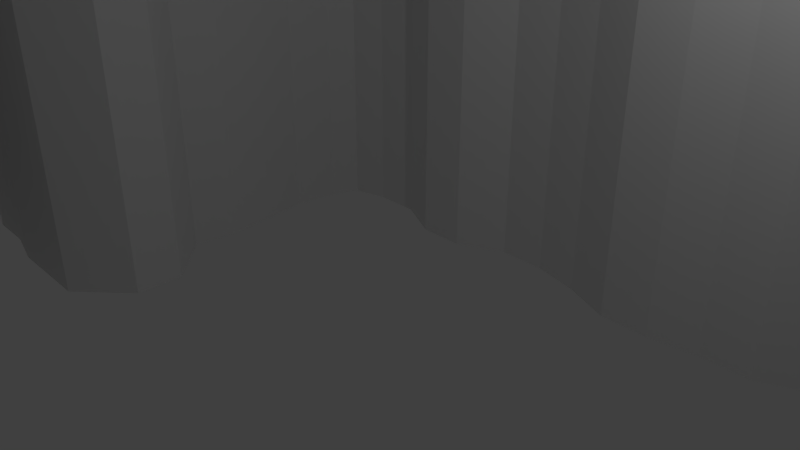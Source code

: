# Source: MountainsBasic.blend  (saved by Blender 2.79.0; exported with 4.5.12 LTS)
import bpy
from mathutils import Matrix  # noqa: F401  (used for matrix-valued properties, if any)

bpy.ops.wm.read_factory_settings(use_empty=True)
scene = bpy.context.scene
scene.name = 'Scene'

# ---- collections
col_collection_1 = bpy.data.collections.new('Collection 1'); scene.collection.children.link(col_collection_1)

# ---- world
world_world = bpy.data.worlds.new('World'); scene.world = world_world
world_world.color = (0.05088, 0.05088, 0.05088)
world_world.use_sun_shadow = False
world_world.sun_shadow_jitter_overblur = 0.0
world_world.cycles.sampling_method = 'MANUAL'

# ---- cameras
cam_camera = bpy.data.cameras.new('Camera')
cam_camera.clip_end = 100.0
cam_camera.lens = 35.0
cam_camera.sensor_width = 32.0
cam_camera.sensor_height = 18.0
cam_camera.ortho_scale = 7.314
cam_camera.dof.focus_distance = 0.0
cam_camera.dof.aperture_fstop = 128.0

# ---- lights
light_lamp = bpy.data.lights.new('Lamp', 'POINT')
light_lamp.transmission_factor = 0.0
light_lamp.cutoff_distance = 30.0
light_lamp.energy = 100.0
light_lamp.shadow_buffer_clip_start = 1.001
light_lamp.shadow_soft_size = 0.1
light_lamp.shadow_maximum_resolution = 0.006
light_lamp.use_absolute_resolution = True

# ---- meshes
me_plane_001 = bpy.data.meshes.new('Plane.001')
me_plane_001.from_pydata([(-1.0, -1.098, -0.2), (-1.0, 1.0, -0.2), (-1.0, 0.92, -0.2), (-1.0, 0.84, -0.2), (-1.0, 0.76, -0.2), (-1.0, 0.68, -0.2), (-1.0, 0.6, -0.2), (-1.0, 0.52, -0.2), (-1.0, 0.44, -0.2), (-1.0, 0.36, -0.2), (-1.0, 0.28, -0.2), (-1.0, 0.2, -0.2), (-1.0, 0.12, -0.2), (-1.0, 0.04, -0.2), (-1.0, -0.04, -0.2), (-1.0, -0.1025, -0.2), (-1.0, -0.36, -0.2), (-1.16, -0.44, -0.2), (-1.16, -0.52, -0.2), (-1.16, -0.6, -0.2), (-1.16, -0.68, -0.2), (-1.16, -0.76, -0.2), (-1.16, -0.84, -0.2), (-1.16, -0.9414, -0.2), (-0.92, -1.098, -0.2), (-0.84, -1.098, -0.2), (-0.76, -1.098, -0.2), (-0.68, -1.098, -0.2), (-0.6, -1.098, -0.2), (-0.52, -1.098, -0.2), (-0.44, -1.098, -0.2), (-0.36, -1.098, -0.2), (-0.28, -1.098, -0.2), (0.92, 0.96, -0.2), (0.84, 1.0, -0.2), (0.76, 1.0, -0.2), (0.68, 1.0, -0.2), (0.6, 1.0, -0.2), (0.52, 1.0, -0.2), (0.44, 1.0, -0.2), (0.36, 1.0, -0.2), (0.28, 1.0, -0.2), (0.2, 1.0, -0.2), (0.12, 1.0, -0.2), (0.04, 1.0, -0.2), (-0.04, 1.0, -0.2), (-0.12, 1.0, -0.2), (-0.2, 1.0, -0.2), (-0.28, 1.0, -0.2), (-0.36, 1.0, -0.2), (-0.44, 1.0, -0.2), (-0.52, 1.0, -0.2), (-0.6, 1.0, -0.2), (-0.68, 1.0, -0.2), (-0.76, 1.0, -0.2), (-0.84, 1.0, -0.2), (-0.92, 1.0, -0.2), (-0.92, -0.92, -0.2), (-0.92, -0.84, -0.2), (-0.92, -0.76, -0.2), (-0.92, -0.68, -0.2), (-0.92, -0.6, -0.2), (-0.92, -0.52, -0.2), (-0.92, -0.44, -0.2), (-0.92, -0.36, -0.2), (-0.92, -0.1025, -0.2), (-0.92, -0.04, -0.2), (-0.92, 0.04, -0.2), (-0.92, 0.12, -0.2), (-0.92, 0.2, -0.2), (-0.92, 0.28, -0.2), (-0.92, 0.36, -0.2), (-0.92, 0.44, -0.2), (-0.92, 0.52, -0.2), (-0.92, 0.6, -0.2), (-0.92, 0.68, -0.2), (-0.92, 0.76, -0.2), (-0.92, 0.84, -0.2), (-0.92, 0.92, -0.2), (-0.84, -0.92, -0.2), (-0.84, -0.84, -0.2), (-0.84, -0.52, -0.2), (-0.84, -0.44, -0.2), (-0.84, -0.36, -0.2), (-0.84, -0.1825, -0.2), (-0.84, -0.1025, -0.2), (-0.84, -0.04, -0.2), (-0.84, 0.04, -0.2), (-0.84, 0.12, -0.2), (-0.84, 0.2, -0.2), (-0.84, 0.28, -0.2), (-0.84, 0.36, -0.2), (-0.84, 0.44, -0.2), (-0.84, 0.52, -0.2), (-0.84, 0.6, -0.2), (-0.84, 0.68, -0.2), (-0.84, 0.76, -0.2), (-0.84, 0.84, -0.2), (-0.84, 0.92, -0.2), (-0.76, -0.92, -0.2), (-0.76, -0.84, -0.2), (-0.76, -0.52, -0.2), (-0.76, -0.44, -0.2), (-0.76, -0.36, -0.2), (-0.76, -0.1825, -0.2), (-0.76, -0.1025, -0.2), (-0.76, -0.04, -0.2), (-0.76, 0.04, -0.2), (-0.76, 0.12, -0.2), (-0.76, 0.2, -0.2), (-0.76, 0.28, -0.2), (-0.76, 0.36, -0.2), (-0.76, 0.44, -0.2), (-0.76, 0.52, -0.2), (-0.76, 0.6, -0.2), (-0.76, 0.68, -0.2), (-0.76, 0.76, -0.2), (-0.76, 0.84, -0.2), (-0.76, 0.92, -0.2), (-0.68, -0.92, -0.2), (-0.68, -0.84, -0.2), (-0.68, -0.52, -0.2), (-0.68, -0.44, -0.2), (-0.68, -0.3497, -0.2), (-0.68, -0.2, -0.2), (-0.68, -0.12, -0.2), (-0.68, -0.04, -0.2), (-0.68, 0.04, -0.2), (-0.68, 0.12, -0.2), (-0.68, 0.2, -0.2), (-0.68, 0.28, -0.2), (-0.68, 0.36, -0.2), (-0.68, 0.44, -0.2), (-0.68, 0.52, -0.2), (-0.68, 0.6, -0.2), (-0.68, 0.68, -0.2), (-0.68, 0.76, -0.2), (-0.68, 0.84, -0.2), (-0.68, 0.92, -0.2), (-0.6, -0.92, -0.2), (-0.6, -0.84, -0.2), (-0.6, -0.52, -0.2), (-0.6, -0.44, -0.2), (-0.6, -0.3497, -0.2), (-0.52, -0.2, -0.2), (-0.52, -0.12, -0.2), (-0.6, -0.04, -0.2), (-0.6, 0.04, -0.2), (-0.6, 0.12, -0.2), (-0.6, 0.2, -0.2), (-0.6, 0.28, -0.2), (-0.6, 0.36, -0.2), (-0.6, 0.44, -0.2), (-0.6, 0.52, -0.2), (-0.6, 0.6, -0.2), (-0.6, 0.68, -0.2), (-0.6, 0.76, -0.2), (-0.6, 0.84, -0.2), (-0.6, 0.92, -0.2), (-0.52, -0.92, -0.2), (-0.52, -0.84, -0.2), (-0.52, -0.52, -0.2), (-0.52, -0.44, -0.2), (-0.52, -0.36, -0.2), (-0.436, -0.12, -0.2), (-0.436, -0.04, -0.2), (-0.52, 0.04, -0.2), (-0.5115, 0.12, -0.2), (-0.52, 0.2, -0.2), (-0.5308, 0.28, -0.2), (-0.52, 0.36, -0.2), (-0.5009, 0.4078, -0.2), (-0.52, 0.5035, -0.2), (-0.52, 0.6, -0.2), (-0.52, 0.68, -0.2), (-0.52, 0.76, -0.2), (-0.52, 0.84, -0.2), (-0.52, 0.92, -0.2), (-0.44, -0.92, -0.2), (-0.44, -0.84, -0.2), (-0.44, -0.52, -0.2), (-0.44, -0.44, -0.2), (-0.44, -0.36, -0.2), (-0.44, 0.4235, -0.2), (-0.44, 0.5035, -0.2), (-0.44, 0.6, -0.2), (-0.44, 0.68, -0.2), (-0.44, 0.76, -0.2), (-0.44, 0.84, -0.2), (-0.44, 0.92, -0.2), (-0.36, -0.92, -0.2), (-0.36, -0.84, -0.2), (-0.36, -0.52, -0.2), (-0.36, -0.44, -0.2), (-0.36, 0.4235, -0.2), (-0.36, 0.5035, -0.2), (-0.36, 0.5835, -0.2), (-0.36, 0.68, -0.2), (-0.36, 0.76, -0.2), (-0.36, 0.84, -0.2), (-0.36, 0.92, -0.2), (-0.28, -0.92, -0.2), (-0.28, -0.84, -0.2), (-0.28, 0.3835, -0.2), (-0.28, 0.5035, -0.2), (-0.28, 0.5835, -0.2), (-0.28, 0.68, -0.2), (-0.28, 0.76, -0.2), (-0.28, 0.84, -0.2), (-0.28, 0.92, -0.2), (-0.2, -0.92, -0.2), (-0.214, -0.84, -0.2), (-0.2, 0.3835, -0.2), (-0.2, 0.5035, -0.2), (-0.2, 0.5835, -0.2), (-0.2, 0.68, -0.2), (-0.2, 0.76, -0.2), (-0.2, 0.84, -0.2), (-0.2, 0.92, -0.2), (-0.12, 0.4214, -0.2), (-0.12, 0.5035, -0.2), (-0.12, 0.5835, -0.2), (-0.12, 0.68, -0.2), (-0.12, 0.76, -0.2), (-0.12, 0.84, -0.2), (-0.12, 0.92, -0.2), (-0.04, 0.4214, -0.2), (-0.04, 0.5035, -0.2), (-0.04, 0.5835, -0.2), (-0.04, 0.68, -0.2), (-0.04, 0.76, -0.2), (-0.04, 0.84, -0.2), (-0.04, 0.92, -0.2), (0.04, 0.4033, -0.2), (0.04, 0.5035, -0.2), (0.04, 0.5835, -0.2), (0.04, 0.68, -0.2), (0.04, 0.76, -0.2), (0.04, 0.84, -0.2), (0.04, 0.92, -0.2), (0.12, 0.3714, -0.2), (0.12, 0.5035, -0.2), (0.12, 0.5835, -0.2), (0.12, 0.68, -0.2), (0.12, 0.76, -0.2), (0.12, 0.84, -0.2), (0.12, 0.92, -0.2), (0.2, 0.3714, -0.2), (0.2, 0.5035, -0.2), (0.2, 0.5835, -0.2), (0.2, 0.68, -0.2), (0.2, 0.76, -0.2), (0.2, 0.84, -0.2), (0.2, 0.92, -0.2), (0.28, 0.3835, -0.2), (0.28, 0.5035, -0.2), (0.28, 0.5835, -0.2), (0.28, 0.68, -0.2), (0.28, 0.76, -0.2), (0.28, 0.84, -0.2), (0.28, 0.92, -0.2), (0.36, 0.3835, -0.2), (0.36, 0.5035, -0.2), (0.36, 0.5835, -0.2), (0.36, 0.68, -0.2), (0.36, 0.76, -0.2), (0.36, 0.84, -0.2), (0.36, 0.92, -0.2), (0.44, 0.5035, -0.2), (0.44, 0.5835, -0.2), (0.44, 0.68, -0.2), (0.44, 0.76, -0.2), (0.44, 0.84, -0.2), (0.44, 0.92, -0.2), (0.52, 0.4635, -0.2), (0.52, 0.5835, -0.2), (0.52, 0.6635, -0.2), (0.52, 0.76, -0.2), (0.52, 0.84, -0.2), (0.52, 0.92, -0.2), (0.6, 0.5435, -0.2), (0.6, 0.6635, -0.2), (0.6, 0.76, -0.2), (0.6, 0.84, -0.2), (0.6, 0.92, -0.2), (0.68, 0.6235, -0.2), (0.68, 0.7435, -0.2), (0.68, 0.84, -0.2), (0.68, 0.92, -0.2), (0.76, 0.6235, -0.2), (0.76, 0.7435, -0.2), (0.76, 0.8235, -0.2), (0.76, 0.92, -0.2), (0.84, 0.7035, -0.2), (0.84, 0.7835, -0.2), (0.84, 0.92, -0.2), (0.92, 0.88, -0.2), (0.44, 0.4235, -0.2), (-0.92, -0.1425, -0.2), (-1.0, -1.103, 1.125), (-1.0, 1.0, 0.6), (-1.0, 0.92, 0.6), (-1.0, 0.84, 0.6), (-1.0, 0.76, 0.6), (-1.0, 0.68, 0.6), (-1.0, 0.6, 0.6), (-1.0, 0.52, 0.6), (-1.0, 0.44, 0.6), (-1.0, 0.36, 0.6), (-1.0, 0.28, 0.6), (-1.0, 0.2, 0.6), (-1.0, 0.12, 0.6), (-1.0, 0.04, 0.6), (-1.0, -0.04, 0.6), (-1.0, -0.1025, 0.6), (-1.0, -0.36, 1.125), (-1.16, -0.44, 1.125), (-1.16, -0.52, 1.125), (-1.16, -0.6, 1.125), (-1.16, -0.68, 1.125), (-1.16, -0.76, 1.125), (-1.16, -0.84, 1.125), (-1.16, -0.92, 1.125), (-0.92, -1.103, 1.125), (-0.84, -1.103, 1.125), (-0.76, -1.103, 1.125), (-0.68, -1.103, 1.125), (-0.6, -1.103, 1.125), (-0.52, -1.103, 1.125), (-0.44, -1.103, 1.125), (-0.36, -1.103, 1.125), (-0.28, -1.103, 1.125), (0.92, 0.96, 0.6), (0.84, 1.0, 0.6), (0.76, 1.0, 0.6), (0.68, 1.0, 0.6), (0.6, 1.0, 0.6), (0.52, 1.0, 0.6), (0.44, 1.0, 0.6), (0.36, 1.0, 0.6), (0.28, 1.0, 0.6), (0.2, 1.0, 0.6), (0.12, 1.0, 0.6), (0.04, 1.0, 0.6), (-0.04, 1.0, 0.6), (-0.12, 1.0, 0.6), (-0.2, 1.0, 0.6), (-0.28, 1.0, 0.6), (-0.36, 1.0, 0.6), (-0.44, 1.0, 0.6), (-0.52, 1.0, 0.6), (-0.6, 1.0, 0.6), (-0.68, 1.0, 0.6), (-0.76, 1.0, 0.6), (-0.84, 1.0, 0.6), (-0.92, 1.0, 0.6), (-0.92, -0.92, 1.125), (-0.92, -0.84, 1.125), (-0.92, -0.76, 1.125), (-0.92, -0.68, 1.125), (-0.92, -0.6, 1.125), (-0.92, -0.52, 1.125), (-0.92, -0.44, 1.125), (-0.92, -0.36, 1.125), (-0.92, -0.1025, 0.6), (-0.92, -0.04, 0.6), (-0.92, 0.04, 0.6), (-0.92, 0.12, 0.6), (-0.92, 0.2, 0.6), (-0.92, 0.28, 0.6), (-0.92, 0.36, 0.6), (-0.92, 0.44, 0.6), (-0.92, 0.52, 0.6), (-0.92, 0.6, 0.6), (-0.92, 0.68, 0.6), (-0.92, 0.76, 0.6), (-0.92, 0.84, 0.6), (-0.92, 0.92, 0.6), (-0.84, -0.92, 1.125), (-0.84, -0.8079, 1.125), (-0.84, -0.52, 1.125), (-0.84, -0.44, 1.125), (-0.84, -0.36, 1.125), (-0.84, -0.1825, 0.6), (-0.84, -0.1025, 0.6), (-0.84, -0.04, 0.6), (-0.84, 0.04, 0.6), (-0.84, 0.12, 0.6), (-0.84, 0.2, 0.6), (-0.84, 0.28, 0.6), (-0.84, 0.36, 0.6), (-0.84, 0.44, 0.6), (-0.84, 0.52, 0.6), (-0.84, 0.6, 0.6), (-0.84, 0.68, 0.6), (-0.84, 0.76, 0.6), (-0.84, 0.84, 0.6), (-0.84, 0.92, 0.6), (-0.76, -0.92, 1.125), (-0.76, -0.8079, 1.125), (-0.76, -0.52, 1.125), (-0.76, -0.44, 1.125), (-0.76, -0.36, 1.125), (-0.76, -0.1825, 0.6), (-0.76, -0.1025, 0.6), (-0.76, -0.04, 0.6), (-0.76, 0.04, 0.6), (-0.76, 0.12, 0.6), (-0.76, 0.2, 0.6), (-0.76, 0.28, 0.6), (-0.76, 0.36, 0.6), (-0.76, 0.44, 0.6), (-0.76, 0.52, 0.6), (-0.76, 0.6, 0.6), (-0.76, 0.68, 0.6), (-0.76, 0.76, 0.6), (-0.76, 0.84, 0.6), (-0.76, 0.92, 0.6), (-0.68, -0.92, 1.125), (-0.68, -0.84, 1.125), (-0.68, -0.52, 1.125), (-0.68, -0.44, 1.125), (-0.68, -0.3497, 1.125), (-0.68, -0.2, 0.6), (-0.68, -0.12, 0.6), (-0.68, -0.04, 0.6), (-0.68, 0.04, 0.6), (-0.68, 0.12, 0.6), (-0.68, 0.2, 0.6), (-0.68, 0.28, 0.6), (-0.68, 0.36, 0.6), (-0.68, 0.44, 0.6), (-0.68, 0.52, 0.6), (-0.68, 0.6, 0.6), (-0.68, 0.68, 0.6), (-0.68, 0.76, 0.6), (-0.68, 0.84, 0.6), (-0.68, 0.92, 0.6), (-0.6, -0.92, 1.125), (-0.6, -0.84, 1.125), (-0.6, -0.52, 1.125), (-0.6, -0.44, 1.125), (-0.6, -0.3497, 1.125), (-0.52, -0.2, 0.6), (-0.52, -0.12, 0.6), (-0.6, -0.04, 0.6), (-0.6, 0.04, 0.6), (-0.6, 0.12, 0.6), (-0.6, 0.2, 0.6), (-0.6, 0.28, 0.6), (-0.6, 0.36, 0.6), (-0.6, 0.44, 0.6), (-0.6, 0.52, 0.6), (-0.6, 0.6, 0.6), (-0.6, 0.68, 0.6), (-0.6, 0.76, 0.6), (-0.6, 0.84, 0.6), (-0.6, 0.92, 0.6), (-0.52, -0.92, 1.125), (-0.52, -0.84, 1.125), (-0.52, -0.52, 1.125), (-0.52, -0.44, 1.125), (-0.52, -0.36, 1.125), (-0.436, -0.12, 0.6), (-0.436, -0.04, 0.6), (-0.52, 0.04, 0.6), (-0.5115, 0.12, 0.6), (-0.52, 0.2, 0.6), (-0.5308, 0.28, 0.6), (-0.52, 0.36, 0.6), (-0.5009, 0.4078, 0.6), (-0.52, 0.5035, 0.6), (-0.52, 0.6, 0.6), (-0.52, 0.68, 0.6), (-0.52, 0.76, 0.6), (-0.52, 0.84, 0.6), (-0.52, 0.92, 0.6), (-0.44, -0.92, 1.125), (-0.44, -0.84, 1.125), (-0.44, -0.52, 1.125), (-0.44, -0.44, 1.125), (-0.44, -0.36, 1.125), (-0.44, 0.4235, 0.6), (-0.44, 0.5035, 0.6), (-0.44, 0.6, 0.6), (-0.44, 0.68, 0.6), (-0.44, 0.76, 0.6), (-0.44, 0.84, 0.6), (-0.44, 0.92, 0.6), (-0.36, -0.92, 1.125), (-0.36, -0.84, 1.125), (-0.36, -0.52, 1.125), (-0.36, -0.44, 1.125), (-0.36, 0.4235, 0.6), (-0.36, 0.5035, 0.6), (-0.36, 0.5835, 0.6), (-0.36, 0.68, 0.6), (-0.36, 0.76, 0.6), (-0.36, 0.84, 0.6), (-0.36, 0.92, 0.6), (-0.28, -0.92, 1.125), (-0.28, -0.84, 1.125), (-0.28, 0.3835, 0.6), (-0.28, 0.5035, 0.6), (-0.28, 0.5835, 0.6), (-0.28, 0.68, 0.6), (-0.28, 0.76, 0.6), (-0.28, 0.84, 0.6), (-0.28, 0.92, 0.6), (-0.2, -0.92, 1.125), (-0.214, -0.84, 1.125), (-0.2, 0.3835, 0.6), (-0.2, 0.5035, 0.6), (-0.2, 0.5835, 0.6), (-0.2, 0.68, 0.6), (-0.2, 0.76, 0.6), (-0.2, 0.84, 0.6), (-0.2, 0.92, 0.6), (-0.12, 0.4214, 0.6), (-0.12, 0.5035, 0.6), (-0.12, 0.5835, 0.6), (-0.12, 0.68, 0.6), (-0.12, 0.76, 0.6), (-0.12, 0.84, 0.6), (-0.12, 0.92, 0.6), (-0.04, 0.4214, 0.6), (-0.04, 0.5035, 0.6), (-0.04, 0.5835, 0.6), (-0.04, 0.68, 0.6), (-0.04, 0.76, 0.6), (-0.04, 0.84, 0.6), (-0.04, 0.92, 0.6), (0.04, 0.4033, 0.6), (0.04, 0.5035, 0.6), (0.04, 0.5835, 0.6), (0.04, 0.68, 0.6), (0.04, 0.76, 0.6), (0.04, 0.84, 0.6), (0.04, 0.92, 0.6), (0.12, 0.3714, 0.6), (0.12, 0.5035, 0.6), (0.12, 0.5835, 0.6), (0.12, 0.68, 0.6), (0.12, 0.76, 0.6), (0.12, 0.84, 0.6), (0.12, 0.92, 0.6), (0.2, 0.3714, 0.6), (0.2, 0.5035, 0.6), (0.2, 0.5835, 0.6), (0.2, 0.68, 0.6), (0.2, 0.76, 0.6), (0.2, 0.84, 0.6), (0.2, 0.92, 0.6), (0.28, 0.3835, 0.6), (0.28, 0.5035, 0.6), (0.28, 0.5835, 0.6), (0.28, 0.68, 0.6), (0.28, 0.76, 0.6), (0.28, 0.84, 0.6), (0.28, 0.92, 0.6), (0.36, 0.3835, 0.6), (0.36, 0.5035, 0.6), (0.36, 0.5835, 0.6), (0.36, 0.6635, 0.6), (0.36, 0.76, 0.6), (0.36, 0.84, 0.6), (0.36, 0.92, 0.6), (0.44, 0.5035, 0.6), (0.44, 0.5835, 0.6), (0.44, 0.6635, 0.6), (0.44, 0.76, 0.6), (0.44, 0.84, 0.6), (0.44, 0.92, 0.6), (0.52, 0.4635, 0.6), (0.52, 0.5835, 0.6), (0.52, 0.6635, 0.6), (0.52, 0.76, 0.6), (0.52, 0.84, 0.6), (0.52, 0.92, 0.6), (0.6, 0.5435, 0.6), (0.6, 0.6635, 0.6), (0.6, 0.76, 0.6), (0.6, 0.84, 0.6), (0.6, 0.92, 0.6), (0.68, 0.6235, 0.6), (0.68, 0.7435, 0.6), (0.68, 0.84, 0.6), (0.68, 0.92, 0.6), (0.76, 0.6235, 0.6), (0.76, 0.7435, 0.6), (0.76, 0.8235, 0.6), (0.76, 0.92, 0.6), (0.84, 0.7035, 0.6), (0.84, 0.7835, 0.6), (0.84, 0.92, 0.6), (0.92, 0.88, 0.6), (0.44, 0.4235, 0.6), (-0.92, -0.1425, 0.6), (-0.76, -0.1825, 0.2), (-0.84, -0.1825, 0.2), (0.92, 0.96, 0.2), (0.92, 0.88, 0.2), (0.84, 0.7835, 0.2), (0.84, 0.7035, 0.2), (0.84, 1.0, 0.2), (0.36, 0.3835, 0.2), (0.28, 0.3835, 0.2), (0.76, 1.0, 0.2), (0.68, 1.0, 0.2), (-0.2, 0.3835, 0.2), (-0.28, 0.3835, 0.2), (0.6, 1.0, 0.2), (0.52, 1.0, 0.2), (-0.436, -0.12, 0.2), (-0.52, -0.2, 0.2), (0.44, 1.0, 0.2), (0.36, 1.0, 0.2), (0.28, 1.0, 0.2), (0.2, 1.0, 0.2), (0.12, 1.0, 0.2), (-0.12, 0.4214, 0.2), (0.04, 1.0, 0.2), (-0.04, 1.0, 0.2), (-0.12, 1.0, 0.2), (-0.2, 1.0, 0.2), (-0.28, 1.0, 0.2), (-0.36, 1.0, 0.2), (-0.68, -0.2, 0.2), (-0.44, 1.0, 0.2), (-0.04, 0.4214, 0.2), (-0.52, 1.0, 0.2), (-0.6, 1.0, 0.2), (-1.0, 1.0, 0.2), (-0.92, 1.0, 0.2), (-0.68, 1.0, 0.2), (0.6, 0.5435, 0.2), (0.52, 0.4635, 0.2), (-1.0, 0.92, 0.2), (-0.76, 1.0, 0.2), (-1.0, 0.84, 0.2), (-0.84, 1.0, 0.2), (-1.0, 0.76, 0.2), (-1.0, 0.68, 0.2), (-1.0, 0.6, 0.2), (0.04, 0.4033, 0.2), (-0.436, -0.04, 0.2), (-0.44, 0.4235, 0.2), (-0.5009, 0.4078, 0.2), (-1.0, 0.52, 0.2), (-0.52, 0.04, 0.2), (0.68, 0.6235, 0.2), (-1.0, 0.44, 0.2), (-0.5115, 0.12, 0.2), (-1.0, 0.36, 0.2), (-0.52, 0.2, 0.2), (-1.0, 0.28, 0.2), (-0.5308, 0.28, 0.2), (-1.0, 0.2, 0.2), (-0.52, 0.36, 0.2), (-1.0, 0.12, 0.2), (0.76, 0.6235, 0.2), (-1.0, 0.04, 0.2), (0.12, 0.3714, 0.2), (-1.0, -0.04, 0.2), (-1.0, -0.1025, 0.2), (-0.36, 0.4235, 0.2), (0.2, 0.3714, 0.2), (0.44, 0.4235, 0.2), (-0.92, -0.1425, 0.2), (-0.36, -1.098, 0.2), (-0.44, -1.098, 0.2), (-0.28, -1.098, 0.2), (-0.36, -0.44, 0.2), (-0.36, -0.52, 0.2), (-0.6, -0.84, 0.2), (-0.52, -0.84, 0.2), (-0.52, -0.5444, 0.2), (-0.6, -0.5444, 0.2), (-0.28, -0.84, 0.2), (-0.214, -0.84, 0.2), (-0.6, -0.3497, 0.2), (-0.52, -0.36, 0.2), (-1.0, -0.36, 0.2), (-0.92, -0.36, 0.2), (-0.76, -0.8079, 0.2), (-0.68, -0.84, 0.2), (-0.68, -0.5444, 0.2), (-0.76, -0.52, 0.2), (-0.76, -0.36, 0.2), (-0.68, -0.3497, 0.2), (-0.2, -0.92, 0.2), (-1.0, -1.098, 0.2), (-1.16, -0.92, 0.2), (-0.44, -0.84, 0.2), (-0.44, -0.52, 0.2), (-0.44, -0.36, 0.2), (-0.8978, -0.68, 0.2), (-0.8978, -0.76, 0.2), (-0.84, -0.36, 0.2), (-0.92, -0.6, 0.2), (-0.36, -0.84, 0.2), (-1.16, -0.44, 0.2), (-1.16, -0.52, 0.2), (-1.16, -0.6, 0.2), (-1.16, -0.68, 0.2), (-1.16, -0.76, 0.2), (-1.16, -0.84, 0.2), (-0.92, -1.098, 0.2), (-0.84, -1.098, 0.2), (-0.76, -1.098, 0.2), (-0.84, -0.8079, 0.2), (-0.84, -0.52, 0.2), (-0.68, -1.098, 0.2), (-0.6, -1.098, 0.2), (-0.52, -1.098, 0.2), (-0.36, -1.109, 0.4), (-0.28, -1.109, 0.4), (-0.36, -0.4352, 0.4), (-0.6, -0.8426, 0.4), (-0.52, -0.541, 0.4), (-0.28, -0.8426, 0.4), (-0.6, -0.3432, 0.4), (-1.0, -0.3537, 0.4), (-0.76, -0.8105, 0.4), (-0.68, -0.541, 0.4), (-0.76, -0.3537, 0.4), (-0.2, -0.9241, 0.4), (-1.0, -1.109, 0.4), (-0.44, -0.5166, 0.4), (-0.8978, -0.6796, 0.4), (-0.92, -0.5981, 0.4), (-1.16, -0.4352, 0.4), (-1.16, -0.5166, 0.4), (-1.16, -0.5981, 0.4), (-1.16, -0.6796, 0.4), (-1.16, -0.7611, 0.4), (-1.16, -0.8426, 0.4), (-0.92, -1.109, 0.4), (-0.84, -1.109, 0.4), (-0.76, -1.109, 0.4), (-0.84, -0.8105, 0.4), (-0.84, -0.5166, 0.4), (-0.68, -1.109, 0.4), (-0.6, -1.109, 0.4), (-0.52, -1.109, 0.4), (-0.44, -1.109, 0.4), (-0.36, -0.5166, 0.4), (-0.52, -0.8426, 0.4), (-0.6, -0.541, 0.4), (-0.214, -0.8426, 0.4), (-0.52, -0.3537, 0.4), (-0.92, -0.3537, 0.4), (-0.68, -0.8426, 0.4), (-0.76, -0.5166, 0.4), (-0.68, -0.3432, 0.4), (-1.16, -0.9241, 0.4), (-0.44, -0.8426, 0.4), (-0.44, -0.3537, 0.4), (-0.8978, -0.7611, 0.4), (-0.84, -0.3537, 0.4), (-0.36, -0.8426, 0.4)], [], [(2, 1, 56, 78), (78, 56, 55, 98), (98, 55, 54, 118), (118, 54, 53, 138), (138, 53, 52, 158), (158, 52, 51, 177), (177, 51, 50, 189), (189, 50, 49, 200), (200, 49, 48, 209), (209, 48, 47, 218), (218, 47, 46, 225), (225, 46, 45, 232), (232, 45, 44, 239), (239, 44, 43, 246), (246, 43, 42, 253), (253, 42, 41, 260), (260, 41, 40, 267), (267, 40, 39, 273), (273, 39, 38, 279), (279, 38, 37, 284), (284, 37, 36, 288), (288, 36, 35, 292), (292, 35, 34, 295), (295, 34, 33, 296), (0, 23, 57, 24), (23, 22, 58, 57), (22, 21, 59, 58), (21, 20, 60, 59), (20, 19, 61, 60), (19, 18, 62, 61), (18, 17, 63, 62), (17, 16, 64, 63), (15, 65, 298), (15, 14, 66, 65), (14, 13, 67, 66), (13, 12, 68, 67), (12, 11, 69, 68), (11, 10, 70, 69), (10, 9, 71, 70), (9, 8, 72, 71), (8, 7, 73, 72), (7, 6, 74, 73), (6, 5, 75, 74), (5, 4, 76, 75), (4, 3, 77, 76), (3, 2, 78, 77), (24, 57, 79, 25), (57, 58, 80, 79), (62, 63, 82, 81), (63, 64, 83, 82), (84, 298, 65, 85), (65, 66, 86, 85), (66, 67, 87, 86), (67, 68, 88, 87), (68, 69, 89, 88), (69, 70, 90, 89), (70, 71, 91, 90), (71, 72, 92, 91), (72, 73, 93, 92), (73, 74, 94, 93), (74, 75, 95, 94), (75, 76, 96, 95), (76, 77, 97, 96), (77, 78, 98, 97), (25, 79, 99, 26), (79, 80, 100, 99), (81, 82, 102, 101), (82, 83, 103, 102), (84, 85, 105, 104), (85, 86, 106, 105), (86, 87, 107, 106), (87, 88, 108, 107), (88, 89, 109, 108), (89, 90, 110, 109), (90, 91, 111, 110), (91, 92, 112, 111), (92, 93, 113, 112), (93, 94, 114, 113), (94, 95, 115, 114), (95, 96, 116, 115), (96, 97, 117, 116), (97, 98, 118, 117), (26, 99, 119, 27), (99, 100, 120, 119), (101, 102, 122, 121), (102, 103, 123, 122), (104, 105, 125, 124), (105, 106, 126, 125), (106, 107, 127, 126), (107, 108, 128, 127), (108, 109, 129, 128), (109, 110, 130, 129), (110, 111, 131, 130), (111, 112, 132, 131), (112, 113, 133, 132), (113, 114, 134, 133), (114, 115, 135, 134), (115, 116, 136, 135), (116, 117, 137, 136), (117, 118, 138, 137), (27, 119, 139, 28), (119, 120, 140, 139), (121, 122, 142, 141), (122, 123, 143, 142), (124, 125, 145, 144), (125, 126, 146, 145), (126, 127, 147, 146), (127, 128, 148, 147), (128, 129, 149, 148), (129, 130, 150, 149), (130, 131, 151, 150), (131, 132, 152, 151), (132, 133, 153, 152), (133, 134, 154, 153), (134, 135, 155, 154), (135, 136, 156, 155), (136, 137, 157, 156), (137, 138, 158, 157), (28, 139, 159, 29), (139, 140, 160, 159), (141, 142, 162, 161), (142, 143, 163, 162), (144, 145, 164), (145, 146, 165, 164), (146, 147, 166, 165), (147, 148, 167, 166), (148, 149, 168, 167), (149, 150, 169, 168), (150, 151, 170, 169), (151, 152, 171, 170), (152, 153, 172, 171), (153, 154, 173, 172), (154, 155, 174, 173), (155, 156, 175, 174), (156, 157, 176, 175), (157, 158, 177, 176), (29, 159, 178, 30), (159, 160, 179, 178), (161, 162, 181, 180), (162, 163, 182, 181), (171, 172, 184, 183), (172, 173, 185, 184), (173, 174, 186, 185), (174, 175, 187, 186), (175, 176, 188, 187), (176, 177, 189, 188), (30, 178, 190, 31), (178, 179, 191, 190), (180, 181, 193, 192), (181, 182, 193), (183, 184, 195, 194), (184, 185, 196, 195), (185, 186, 197, 196), (186, 187, 198, 197), (187, 188, 199, 198), (188, 189, 200, 199), (31, 190, 201, 32), (190, 191, 202, 201), (194, 195, 204, 203), (195, 196, 205, 204), (196, 197, 206, 205), (197, 198, 207, 206), (198, 199, 208, 207), (199, 200, 209, 208), (210, 690, 671, 32), (201, 202, 211, 210), (203, 204, 213, 212), (204, 205, 214, 213), (205, 206, 215, 214), (206, 207, 216, 215), (207, 208, 217, 216), (208, 209, 218, 217), (212, 213, 220, 219), (213, 214, 221, 220), (214, 215, 222, 221), (215, 216, 223, 222), (216, 217, 224, 223), (217, 218, 225, 224), (219, 220, 227, 226), (220, 221, 228, 227), (221, 222, 229, 228), (222, 223, 230, 229), (223, 224, 231, 230), (224, 225, 232, 231), (226, 227, 234, 233), (227, 228, 235, 234), (228, 229, 236, 235), (229, 230, 237, 236), (230, 231, 238, 237), (231, 232, 239, 238), (233, 234, 241, 240), (234, 235, 242, 241), (235, 236, 243, 242), (236, 237, 244, 243), (237, 238, 245, 244), (238, 239, 246, 245), (240, 241, 248, 247), (241, 242, 249, 248), (242, 243, 250, 249), (243, 244, 251, 250), (244, 245, 252, 251), (245, 246, 253, 252), (247, 248, 255, 254), (248, 249, 256, 255), (249, 250, 257, 256), (250, 251, 258, 257), (251, 252, 259, 258), (252, 253, 260, 259), (254, 255, 262, 261), (255, 256, 263, 262), (256, 257, 264, 263), (257, 258, 265, 264), (258, 259, 266, 265), (259, 260, 267, 266), (262, 263, 269, 268), (263, 264, 270, 269), (264, 265, 271, 270), (265, 266, 272, 271), (266, 267, 273, 272), (297, 268, 274), (268, 269, 275, 274), (269, 270, 276, 275), (270, 271, 277, 276), (271, 272, 278, 277), (272, 273, 279, 278), (274, 275, 280), (275, 276, 281, 280), (276, 277, 282, 281), (277, 278, 283, 282), (278, 279, 284, 283), (280, 281, 285), (281, 282, 286, 285), (282, 283, 287, 286), (283, 284, 288, 287), (285, 286, 290, 289), (286, 287, 291, 290), (287, 288, 292, 291), (290, 291, 294, 293), (291, 292, 295, 294), (294, 295, 296), (293, 289, 290), (262, 268, 297, 261), (62, 81, 61), (58, 59, 80), (301, 377, 355, 300), (377, 397, 354, 355), (397, 417, 353, 354), (417, 437, 352, 353), (437, 457, 351, 352), (457, 476, 350, 351), (476, 488, 349, 350), (488, 499, 348, 349), (499, 508, 347, 348), (508, 517, 346, 347), (517, 524, 345, 346), (524, 531, 344, 345), (531, 538, 343, 344), (538, 545, 342, 343), (545, 552, 341, 342), (552, 559, 340, 341), (559, 566, 339, 340), (566, 572, 338, 339), (572, 578, 337, 338), (578, 583, 336, 337), (583, 587, 335, 336), (587, 591, 334, 335), (591, 594, 333, 334), (594, 595, 332, 333), (299, 323, 356, 322), (322, 356, 357, 321), (321, 357, 358, 320), (320, 358, 359, 319), (319, 359, 360, 318), (318, 360, 361, 317), (317, 361, 362, 316), (316, 362, 363, 315), (314, 597, 364), (314, 364, 365, 313), (313, 365, 366, 312), (312, 366, 367, 311), (311, 367, 368, 310), (310, 368, 369, 309), (309, 369, 370, 308), (308, 370, 371, 307), (307, 371, 372, 306), (306, 372, 373, 305), (305, 373, 374, 304), (304, 374, 375, 303), (303, 375, 376, 302), (302, 376, 377, 301), (323, 324, 378, 356), (356, 378, 379, 357), (361, 380, 381, 362), (362, 381, 382, 363), (383, 384, 364, 597), (364, 384, 385, 365), (365, 385, 386, 366), (366, 386, 387, 367), (367, 387, 388, 368), (368, 388, 389, 369), (369, 389, 390, 370), (370, 390, 391, 371), (371, 391, 392, 372), (372, 392, 393, 373), (373, 393, 394, 374), (374, 394, 395, 375), (375, 395, 396, 376), (376, 396, 397, 377), (324, 325, 398, 378), (378, 398, 399, 379), (380, 400, 401, 381), (381, 401, 402, 382), (383, 403, 404, 384), (384, 404, 405, 385), (385, 405, 406, 386), (386, 406, 407, 387), (387, 407, 408, 388), (388, 408, 409, 389), (389, 409, 410, 390), (390, 410, 411, 391), (391, 411, 412, 392), (392, 412, 413, 393), (393, 413, 414, 394), (394, 414, 415, 395), (395, 415, 416, 396), (396, 416, 417, 397), (325, 326, 418, 398), (398, 418, 419, 399), (400, 420, 421, 401), (401, 421, 422, 402), (403, 423, 424, 404), (404, 424, 425, 405), (405, 425, 426, 406), (406, 426, 427, 407), (407, 427, 428, 408), (408, 428, 429, 409), (409, 429, 430, 410), (410, 430, 431, 411), (411, 431, 432, 412), (412, 432, 433, 413), (413, 433, 434, 414), (414, 434, 435, 415), (415, 435, 436, 416), (416, 436, 437, 417), (326, 327, 438, 418), (418, 438, 439, 419), (420, 440, 441, 421), (421, 441, 442, 422), (423, 443, 444, 424), (424, 444, 445, 425), (425, 445, 446, 426), (426, 446, 447, 427), (427, 447, 448, 428), (428, 448, 449, 429), (429, 449, 450, 430), (430, 450, 451, 431), (431, 451, 452, 432), (432, 452, 453, 433), (433, 453, 454, 434), (434, 454, 455, 435), (435, 455, 456, 436), (436, 456, 457, 437), (327, 328, 458, 438), (438, 458, 459, 439), (440, 460, 461, 441), (441, 461, 462, 442), (443, 463, 444), (444, 463, 464, 445), (445, 464, 465, 446), (446, 465, 466, 447), (447, 466, 467, 448), (448, 467, 468, 449), (449, 468, 469, 450), (450, 469, 470, 451), (451, 470, 471, 452), (452, 471, 472, 453), (453, 472, 473, 454), (454, 473, 474, 455), (455, 474, 475, 456), (456, 475, 476, 457), (328, 329, 477, 458), (458, 477, 478, 459), (460, 479, 480, 461), (461, 480, 481, 462), (470, 482, 483, 471), (471, 483, 484, 472), (472, 484, 485, 473), (473, 485, 486, 474), (474, 486, 487, 475), (475, 487, 488, 476), (329, 330, 489, 477), (477, 489, 490, 478), (479, 491, 492, 480), (480, 492, 481), (482, 493, 494, 483), (483, 494, 495, 484), (484, 495, 496, 485), (485, 496, 497, 486), (486, 497, 498, 487), (487, 498, 499, 488), (330, 331, 500, 489), (489, 500, 501, 490), (493, 502, 503, 494), (494, 503, 504, 495), (495, 504, 505, 496), (496, 505, 506, 497), (497, 506, 507, 498), (498, 507, 508, 499), (726, 509, 331, 716), (500, 509, 510, 501), (502, 511, 512, 503), (503, 512, 513, 504), (504, 513, 514, 505), (505, 514, 515, 506), (506, 515, 516, 507), (507, 516, 517, 508), (511, 518, 519, 512), (512, 519, 520, 513), (513, 520, 521, 514), (514, 521, 522, 515), (515, 522, 523, 516), (516, 523, 524, 517), (518, 525, 526, 519), (519, 526, 527, 520), (520, 527, 528, 521), (521, 528, 529, 522), (522, 529, 530, 523), (523, 530, 531, 524), (525, 532, 533, 526), (526, 533, 534, 527), (527, 534, 535, 528), (528, 535, 536, 529), (529, 536, 537, 530), (530, 537, 538, 531), (532, 539, 540, 533), (533, 540, 541, 534), (534, 541, 542, 535), (535, 542, 543, 536), (536, 543, 544, 537), (537, 544, 545, 538), (539, 546, 547, 540), (540, 547, 548, 541), (541, 548, 549, 542), (542, 549, 550, 543), (543, 550, 551, 544), (544, 551, 552, 545), (546, 553, 554, 547), (547, 554, 555, 548), (548, 555, 556, 549), (549, 556, 557, 550), (550, 557, 558, 551), (551, 558, 559, 552), (553, 560, 561, 554), (554, 561, 562, 555), (555, 562, 563, 556), (556, 563, 564, 557), (557, 564, 565, 558), (558, 565, 566, 559), (561, 567, 568, 562), (562, 568, 569, 563), (563, 569, 570, 564), (564, 570, 571, 565), (565, 571, 572, 566), (596, 573, 567), (567, 573, 574, 568), (568, 574, 575, 569), (569, 575, 576, 570), (570, 576, 577, 571), (571, 577, 578, 572), (573, 579, 574), (574, 579, 580, 575), (575, 580, 581, 576), (576, 581, 582, 577), (577, 582, 583, 578), (579, 584, 580), (580, 584, 585, 581), (581, 585, 586, 582), (582, 586, 587, 583), (584, 588, 589, 585), (585, 589, 590, 586), (586, 590, 591, 587), (589, 592, 593, 590), (590, 593, 594, 591), (593, 595, 594), (592, 589, 588), (561, 560, 596, 567), (361, 360, 380), (357, 379, 358), (599, 598, 403, 383), (745, 715, 330, 329), (715, 716, 331, 330), (601, 600, 332, 595), (603, 602, 593, 592), (746, 717, 492, 491), (600, 604, 333, 332), (747, 718, 439, 459), (606, 605, 560, 553), (604, 607, 334, 333), (748, 719, 460, 440), (749, 720, 501, 510), (607, 608, 335, 334), (610, 609, 511, 502), (608, 611, 336, 335), (750, 721, 442, 462), (611, 612, 337, 336), (614, 613, 463, 443), (612, 615, 338, 337), (615, 616, 339, 338), (616, 617, 340, 339), (617, 618, 341, 340), (751, 722, 315, 363), (618, 619, 342, 341), (609, 620, 518, 511), (619, 621, 343, 342), (621, 622, 344, 343), (752, 723, 399, 419), (622, 623, 345, 344), (753, 724, 420, 400), (623, 624, 346, 345), (624, 625, 347, 346), (754, 725, 402, 422), (625, 626, 348, 347), (598, 627, 423, 403), (626, 628, 349, 348), (620, 629, 525, 518), (509, 500, 331), (628, 630, 350, 349), (755, 727, 299, 322), (726, 749, 510, 509), (630, 631, 351, 350), (633, 632, 300, 355), (631, 634, 352, 351), (636, 635, 579, 573), (632, 637, 301, 300), (634, 638, 353, 352), (756, 747, 459, 478), (637, 639, 302, 301), (638, 640, 354, 353), (719, 728, 479, 460), (639, 641, 303, 302), (640, 633, 355, 354), (641, 642, 304, 303), (757, 750, 462, 481), (642, 643, 305, 304), (629, 644, 532, 525), (613, 645, 464, 463), (647, 646, 482, 470), (643, 648, 306, 305), (645, 649, 465, 464), (635, 650, 584, 579), (648, 651, 307, 306), (649, 652, 466, 465), (651, 653, 308, 307), (758, 729, 359, 358), (759, 751, 363, 382), (652, 654, 467, 466), (653, 655, 309, 308), (729, 730, 360, 359), (654, 656, 468, 467), (655, 657, 310, 309), (656, 658, 469, 468), (657, 659, 311, 310), (658, 647, 470, 469), (650, 660, 588, 584), (659, 661, 312, 311), (644, 662, 539, 532), (661, 663, 313, 312), (718, 752, 419, 439), (760, 756, 478, 490), (663, 664, 314, 313), (724, 748, 440, 420), (728, 746, 491, 479), (722, 731, 316, 315), (731, 732, 317, 316), (721, 754, 422, 442), (717, 757, 481, 492), (732, 733, 318, 317), (627, 614, 443, 423), (646, 665, 493, 482), (733, 734, 319, 318), (602, 601, 595, 593), (734, 735, 320, 319), (662, 666, 546, 539), (735, 736, 321, 320), (667, 636, 573, 596), (736, 755, 322, 321), (605, 667, 596, 560), (727, 737, 323, 299), (668, 599, 383, 597), (660, 603, 592, 588), (737, 738, 324, 323), (664, 668, 597, 314), (738, 739, 325, 324), (723, 740, 379, 399), (730, 741, 380, 360), (739, 742, 326, 325), (741, 753, 400, 380), (720, 760, 490, 501), (740, 758, 358, 379), (742, 743, 327, 326), (666, 606, 553, 546), (665, 610, 502, 493), (743, 744, 328, 327), (725, 759, 382, 402), (744, 745, 329, 328), (194, 203, 610, 665), (247, 254, 606, 666), (15, 298, 668, 664), (289, 293, 603, 660), (298, 84, 599, 668), (261, 297, 667, 605), (297, 274, 636, 667), (240, 247, 666, 662), (294, 296, 601, 602), (183, 194, 665, 646), (124, 144, 614, 627), (14, 15, 664, 663), (13, 14, 663, 661), (233, 240, 662, 644), (12, 13, 661, 659), (285, 289, 660, 650), (170, 171, 647, 658), (11, 12, 659, 657), (169, 170, 658, 656), (10, 11, 657, 655), (168, 169, 656, 654), (9, 10, 655, 653), (167, 168, 654, 652), (8, 9, 653, 651), (166, 167, 652, 649), (7, 8, 651, 648), (280, 285, 650, 635), (165, 166, 649, 645), (6, 7, 648, 643), (171, 183, 646, 647), (164, 165, 645, 613), (226, 233, 644, 629), (5, 6, 643, 642), (4, 5, 642, 641), (55, 56, 633, 640), (3, 4, 641, 639), (54, 55, 640, 638), (2, 3, 639, 637), (53, 54, 638, 634), (1, 2, 637, 632), (274, 280, 635, 636), (52, 53, 634, 631), (56, 1, 632, 633), (51, 52, 631, 630), (50, 51, 630, 628), (219, 226, 629, 620), (49, 50, 628, 626), (104, 124, 627, 598), (48, 49, 626, 625), (47, 48, 625, 624), (46, 47, 624, 623), (45, 46, 623, 622), (44, 45, 622, 621), (43, 44, 621, 619), (212, 219, 620, 609), (42, 43, 619, 618), (41, 42, 618, 617), (40, 41, 617, 616), (39, 40, 616, 615), (38, 39, 615, 612), (144, 164, 613, 614), (37, 38, 612, 611), (36, 37, 611, 608), (203, 212, 609, 610), (35, 36, 608, 607), (34, 35, 607, 604), (254, 261, 605, 606), (33, 34, 604, 600), (293, 294, 602, 603), (296, 33, 600, 601), (84, 104, 598, 599), (29, 30, 670, 714), (103, 83, 698, 688), (28, 29, 714, 713), (27, 28, 713, 712), (80, 59, 697, 710), (202, 191, 700, 678), (81, 101, 687, 711), (26, 27, 712, 709), (61, 81, 711, 699), (100, 80, 710, 684), (25, 26, 709, 708), (24, 25, 708, 707), (0, 24, 707, 691), (22, 23, 692, 706), (21, 22, 706, 705), (20, 21, 705, 704), (19, 20, 704, 703), (18, 19, 703, 702), (193, 182, 695, 672), (143, 123, 689, 680), (17, 18, 702, 701), (16, 17, 701, 682), (180, 192, 673, 694), (121, 141, 677, 686), (191, 179, 693, 700), (140, 120, 685, 674), (60, 61, 699, 696), (83, 64, 683, 698), (59, 60, 696, 697), (182, 163, 681, 695), (161, 180, 694, 676), (179, 160, 675, 693), (210, 211, 679, 690), (23, 0, 691, 692), (201, 210, 32), (123, 103, 688, 689), (101, 121, 686, 687), (120, 100, 684, 685), (64, 16, 682, 683), (163, 143, 680, 681), (211, 202, 678, 679), (141, 161, 676, 677), (160, 140, 674, 675), (192, 193, 672, 673), (31, 32, 671, 669), (30, 31, 669, 670), (714, 670, 745, 744), (688, 698, 759, 725), (713, 714, 744, 743), (712, 713, 743, 742), (710, 697, 758, 740), (678, 700, 760, 720), (711, 687, 753, 741), (709, 712, 742, 739), (699, 711, 741, 730), (684, 710, 740, 723), (708, 709, 739, 738), (707, 708, 738, 737), (691, 707, 737, 727), (706, 692, 755, 736), (705, 706, 736, 735), (704, 705, 735, 734), (703, 704, 734, 733), (702, 703, 733, 732), (672, 695, 757, 717), (680, 689, 754, 721), (701, 702, 732, 731), (682, 701, 731, 722), (694, 673, 746, 728), (686, 677, 748, 724), (700, 693, 756, 760), (674, 685, 752, 718), (696, 699, 730, 729), (698, 683, 751, 759), (697, 696, 729, 758), (695, 681, 750, 757), (676, 694, 728, 719), (693, 675, 747, 756), (690, 679, 749, 726), (692, 691, 727, 755), (689, 688, 725, 754), (687, 686, 724, 753), (685, 684, 723, 752), (683, 682, 722, 751), (681, 680, 721, 750), (679, 678, 720, 749), (677, 676, 719, 748), (675, 674, 718, 747), (673, 672, 717, 746), (669, 671, 716, 715), (670, 669, 715, 745), (690, 726, 716, 671)])
me_plane_001.use_remesh_preserve_volume = False
me_plane_001.use_remesh_preserve_attributes = False
me_plane_001.use_mirror_vertex_groups = False
me_plane_001.update()

# ---- objects
ob_plane_001 = bpy.data.objects.new('Plane.001', me_plane_001)
ob_lamp = bpy.data.objects.new('Lamp', light_lamp)
ob_camera = bpy.data.objects.new('Camera', cam_camera)

# ---- transforms, parenting, visibility, modifiers, constraints
ob_plane_001.location = (0.0, 0.0, 0.0)
ob_plane_001.scale = (10.0, 10.0, 10.0)
ob_plane_001.lineart.crease_threshold = 0.0
ob_lamp.location = (4.076, 1.005, 5.904)
ob_lamp.rotation_euler = (0.6503, 0.05522, 1.866)
ob_lamp.lock_rotations_4d = False
ob_lamp.empty_display_type = 'ARROWS'
ob_lamp.color = (0.0, 0.0, 0.0, 0.0)
ob_lamp.lineart.crease_threshold = 0.0
ob_camera.location = (7.481, -6.508, 5.344)
ob_camera.rotation_euler = (1.109, 0.0, 0.8149)
ob_camera.lock_rotations_4d = False
ob_camera.empty_display_type = 'ARROWS'
ob_camera.color = (0.0, 0.0, 0.0, 0.0)
ob_camera.display_type = 'WIRE'
ob_camera.lineart.crease_threshold = 0.0

# ---- collection membership
col_collection_1.objects.link(ob_plane_001)
col_collection_1.objects.link(ob_lamp)
col_collection_1.objects.link(ob_camera)

# ---- scene / render settings (as saved in the file)
scene.camera = ob_camera
scene.frame_start = 1; scene.frame_end = 250; scene.frame_set(1)
scene.render.engine = 'BLENDER_EEVEE_NEXT'
scene.render.resolution_percentage = 50
scene.render.dither_intensity = 0.0
scene.cycles.use_denoising = False
scene.cycles.samples = 128
scene.cycles.sampling_pattern = 'TABULATED_SOBOL'
scene.cycles.use_adaptive_sampling = False
scene.cycles.use_light_tree = False
scene.cycles.blur_glossy = 0.0
scene.cycles.sample_clamp_indirect = 0.0
scene.view_settings.view_transform = 'Standard'
bpy.context.view_layer.update()

